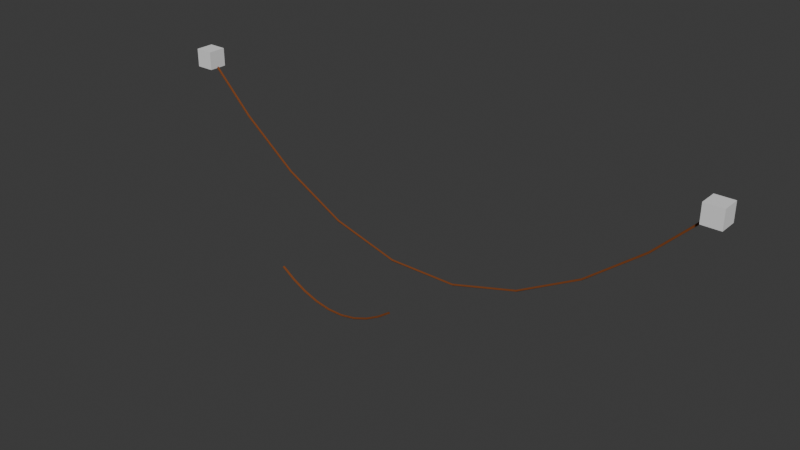 # Source: Tilt.blend  (saved by Blender 4.0.36; exported with 4.5.12 LTS)
import bpy
from mathutils import Matrix  # noqa: F401  (used for matrix-valued properties, if any)

bpy.ops.wm.read_factory_settings(use_empty=True)
scene = bpy.context.scene
scene.name = 'Scene'

# ---- collections
col_collection = bpy.data.collections.new('Collection'); scene.collection.children.link(col_collection)

# ---- materials (node trees are filled in below, after node groups)
mat_rope_material = bpy.data.materials.new('Rope_Material')
mat_rope_material.use_transparent_shadow = False

# ---- node groups
ng_ropes = bpy.data.node_groups.new('Ropes', 'GeometryNodeTree')
_s = ng_ropes.interface.new_socket(name='Geometry', in_out='OUTPUT', socket_type='NodeSocketGeometry')
_s = ng_ropes.interface.new_socket(name='Attribute', in_out='OUTPUT', socket_type='NodeSocketFloat')
_s = ng_ropes.interface.new_socket(name='Geometry', in_out='INPUT', socket_type='NodeSocketGeometry')
ng_ropes.is_modifier = True
_N = ng_ropes.nodes; _L = ng_ropes.links
n0 = _N.new('NodeGroupOutput'); n0.name = 'Group Output'; n0.location = (1158, 38)
n1 = _N.new('NodeGroupInput'); n1.name = 'Group Input'; n1.location = (-612, 174)
n2 = _N.new('GeometryNodeSetCurveRadius'); n2.name = 'Set Curve Radius'; n2.location = (48, 133)
n2.inputs[2].default_value = 0.855
n3 = _N.new('GeometryNodeInputIndex'); n3.name = 'Index'; n3.location = (-434, -24)
n4 = _N.new('GeometryNodeResampleCurve'); n4.name = 'Resample Curve'; n4.location = (-248, 204)
n4.keep_last_segment = False
n4.inputs[3].default_value = 0.19
n5 = _N.new('ShaderNodeMath'); n5.name = 'Math'; n5.location = (-179, 40)
n5.operation = 'DIVIDE'
n5.inputs[1].default_value = 5.16
n6 = _N.new('GeometryNodeSetCurveTilt'); n6.name = 'Set Curve Tilt'; n6.location = (268, 94)
n7 = _N.new('GeometryNodeJoinGeometry'); n7.name = 'Join Geometry'; n7.location = (-499, -175)
n8 = _N.new('GeometryNodeTransform'); n8.name = 'Transform Geometry'; n8.location = (-693, -262)
n8.inputs[1].default_value = (0.2, 0.0, 0.0)
n9 = _N.new('GeometryNodeCurvePrimitiveCircle'); n9.name = 'Curve Circle.001'; n9.location = (-901, -291)
n9.inputs[0].default_value = 16
n9.inputs[4].default_value = 0.13
n10 = _N.new('GeometryNodeTransform'); n10.name = 'Transform Geometry.002'; n10.location = (-279, -256)
n10.inputs[1].default_value = (-0.1, 0.1, 0.0)
n11 = _N.new('NodeReroute'); n11.name = 'Reroute'; n11.location = (71, -489)
n11.width = 16
n11.socket_idname = 'NodeSocketGeometry'
n12 = _N.new('NodeReroute'); n12.name = 'Reroute.002'; n12.location = (-107, -490)
n12.width = 16
n12.socket_idname = 'NodeSocketGeometry'
n13 = _N.new('NodeReroute'); n13.name = 'Reroute.001'; n13.location = (-105, -292)
n13.width = 16
n13.socket_idname = 'NodeSocketGeometry'
n14 = _N.new('NodeReroute'); n14.name = 'Reroute.003'; n14.location = (68, -263)
n14.width = 16
n14.socket_idname = 'NodeSocketGeometry'
n15 = _N.new('GeometryNodeCurvePrimitiveCircle'); n15.name = 'Curve Circle'; n15.location = (-899, -133)
n15.inputs[0].default_value = 16
n15.inputs[4].default_value = 0.1
n16 = _N.new('GeometryNodeJoinGeometry'); n16.name = 'Join Geometry.001'; n16.location = (175, -153)
n17 = _N.new('GeometryNodeCurveToMesh'); n17.name = 'Curve to Mesh'; n17.location = (654, 44)
n18 = _N.new('GeometryNodeTransform'); n18.name = 'Transform Geometry.001'; n18.location = (-88, -150)
n18.inputs[1].default_value = (-0.1, -0.1, 0.0)
n19 = _N.new('GeometryNodeSplineParameter'); n19.name = 'Spline Parameter'; n19.location = (218, -259)
n20 = _N.new('GeometryNodeCaptureAttribute'); n20.name = 'Capture Attribute'; n20.location = (435, -97)
n20.capture_items.clear()
n21 = _N.new('GeometryNodeSetMaterial'); n21.name = 'Set Material'; n21.location = (922, 128)
n21.inputs[2].default_value = mat_rope_material
n22 = _N.new('GeometryNodeInputNamedAttribute'); n22.name = 'Named Attribute'; n22.location = (629, 44)
n22.inputs[0].default_value = 'radius'
n23 = _N.new('GeometryNodeSwitch'); n23.name = 'Switch'; n23.location = (629, 44)
n23.input_type = 'FLOAT'
n23.inputs[1].default_value = 1.0
_L.new(n8.outputs[0], n7.inputs[0])
_L.new(n15.outputs[0], n7.inputs[0])
_L.new(n9.outputs[0], n8.inputs[0])
_L.new(n7.outputs[0], n18.inputs[0])
_L.new(n2.outputs[0], n6.inputs[0])
_L.new(n1.outputs[0], n4.inputs[0])
_L.new(n4.outputs[0], n2.inputs[0])
_L.new(n5.outputs[0], n6.inputs[2])
_L.new(n3.outputs[0], n5.inputs[0])
_L.new(n7.outputs[0], n10.inputs[0])
_L.new(n14.outputs[0], n16.inputs[0])
_L.new(n18.outputs[0], n16.inputs[0])
_L.new(n6.outputs[0], n17.inputs[0])
_L.new(n20.outputs[0], n17.inputs[1])
_L.new(n12.outputs[0], n11.inputs[0])
_L.new(n10.outputs[0], n13.inputs[0])
_L.new(n13.outputs[0], n12.inputs[0])
_L.new(n11.outputs[0], n14.inputs[0])
_L.new(n21.outputs[0], n0.inputs[0])
_L.new(n16.outputs[0], n20.inputs[0])
_L.new(n19.outputs[0], n20.inputs[1])
_L.new(n20.outputs[1], n0.inputs[1])
_L.new(n17.outputs[0], n21.inputs[0])
_L.new(n22.outputs[1], n23.inputs[0])
_L.new(n22.outputs[0], n23.inputs[2])
_L.new(n23.outputs[0], n17.inputs[2])
n0.is_active_output = True

# ---- material node trees
mat_rope_material.use_nodes = True; mat_rope_material.node_tree.nodes.clear()
_N = mat_rope_material.node_tree.nodes; _L = mat_rope_material.node_tree.links
n0 = _N.new('ShaderNodeAttribute'); n0.name = 'Attribute'; n0.location = (-679, 243)
n0.attribute_name = 'spline_cord'
n1 = _N.new('ShaderNodeOutputMaterial'); n1.name = 'Material Output'; n1.location = (766, 327)
n2 = _N.new('ShaderNodeTexWave'); n2.name = 'Wave Texture'; n2.location = (-504, 225)
n2.inputs[1].default_value = 5.9
n2.inputs[2].default_value = 4.5
n2.inputs[3].default_value = 5.9
n2.inputs[4].default_value = 2.7
n2.inputs[5].default_value = 0.5231
n3 = _N.new('ShaderNodeBump'); n3.name = 'Bump'; n3.location = (21, 59)
n3.invert = True
n3.inputs[0].default_value = 0.275
n3.inputs[1].default_value = 1.0
n3.inputs[2].default_value = 1.0
n4 = _N.new('ShaderNodeBsdfPrincipled'); n4.name = 'Principled BSDF'; n4.location = (410, 319)
n4.inputs[2].default_value = 0.9273
n4.inputs[3].default_value = 1.45
n5 = _N.new('ShaderNodeValToRGB'); n5.name = 'Color Ramp'; n5.location = (-271, 337)
while len(n5.color_ramp.elements) > 1: n5.color_ramp.elements.remove(n5.color_ramp.elements[-1])
n5.color_ramp.elements[0].position = 0.5727; n5.color_ramp.elements[0].color = (0.0, 0.0, 0.0, 1.0)
_e = n5.color_ramp.elements.new(0.7818); _e.color = (1.0, 1.0, 1.0, 1.0)
n6 = _N.new('ShaderNodeMix'); n6.name = 'Mix'; n6.location = (41, 374)
n6.data_type = 'RGBA'
n6.inputs[6].default_value = (0.2087, 0.0578, 0.01033, 1.0)
n6.inputs[7].default_value = (0.1339, 0.03852, 0.007561, 1.0)
_L.new(n6.outputs[2], n4.inputs[0])
_L.new(n5.outputs[0], n6.inputs[0])
_L.new(n0.outputs[2], n2.inputs[0])
_L.new(n3.outputs[0], n4.inputs[5])
_L.new(n2.outputs[0], n5.inputs[0])
_L.new(n5.outputs[0], n3.inputs[3])
_L.new(n4.outputs[0], n1.inputs[0])
n1.is_active_output = True

# ---- world
world_world = bpy.data.worlds.new('World'); scene.world = world_world
world_world.use_nodes = True; world_world.node_tree.nodes.clear()
_N = world_world.node_tree.nodes; _L = world_world.node_tree.links
n0 = _N.new('ShaderNodeOutputWorld'); n0.name = 'World Output'; n0.location = (300, 300)
n1 = _N.new('ShaderNodeBackground'); n1.name = 'Background'; n1.location = (10, 300)
n1.inputs[0].default_value = (0.05088, 0.05088, 0.05088, 1.0)
_L.new(n1.outputs[0], n0.inputs[0])
n0.is_active_output = True
world_world.color = (0.05088, 0.05088, 0.05088)
world_world.use_sun_shadow = False
world_world.sun_shadow_jitter_overblur = 0.0

# ---- meshes
me_cube = bpy.data.meshes.new('Cube')
me_cube.from_pydata([(-1.0, -1.0, -1.0), (-1.0, -1.0, 1.0), (-1.0, 1.0, -1.0), (-1.0, 1.0, 1.0), (1.0, -1.0, -1.0), (1.0, -1.0, 1.0), (1.0, 1.0, -1.0), (1.0, 1.0, 1.0)], [], [(0, 1, 3, 2), (2, 3, 7, 6), (6, 7, 5, 4), (4, 5, 1, 0), (2, 6, 4, 0), (7, 3, 1, 5)])
_uv = me_cube.uv_layers.new(name='UVMap')
_uv.uv.foreach_set('vector', [0.375, 0.0, 0.625, 0.0, 0.625, 0.25, 0.375, 0.25, 0.375, 0.25, 0.625, 0.25, 0.625, 0.5, 0.375, 0.5, 0.375, 0.5, 0.625, 0.5, 0.625, 0.75, 0.375, 0.75, 0.375, 0.75, 0.625, 0.75, 0.625, 1.0, 0.375, 1.0, 0.125, 0.5, 0.375, 0.5, 0.375, 0.75, 0.125, 0.75, 0.625, 0.5, 0.875, 0.5, 0.875, 0.75, 0.625, 0.75])
me_cube.update()
me_cube_001 = bpy.data.meshes.new('Cube.001')
me_cube_001.from_pydata([(-1.0, -1.0, -1.0), (-1.0, -1.0, 1.0), (-1.0, 1.0, -1.0), (-1.0, 1.0, 1.0), (1.0, -1.0, -1.0), (1.0, -1.0, 1.0), (1.0, 1.0, -1.0), (1.0, 1.0, 1.0)], [], [(0, 1, 3, 2), (2, 3, 7, 6), (6, 7, 5, 4), (4, 5, 1, 0), (2, 6, 4, 0), (7, 3, 1, 5)])
_uv = me_cube_001.uv_layers.new(name='UVMap')
_uv.uv.foreach_set('vector', [0.375, 0.0, 0.625, 0.0, 0.625, 0.25, 0.375, 0.25, 0.375, 0.25, 0.625, 0.25, 0.625, 0.5, 0.375, 0.5, 0.375, 0.5, 0.625, 0.5, 0.625, 0.75, 0.375, 0.75, 0.375, 0.75, 0.625, 0.75, 0.625, 1.0, 0.375, 1.0, 0.125, 0.5, 0.375, 0.5, 0.375, 0.75, 0.125, 0.75, 0.625, 0.5, 0.875, 0.5, 0.875, 0.75, 0.625, 0.75])
me_cube_001.update()

# ---- curves / text
cu_catenary = bpy.data.curves.new('Catenary', 'CURVE')
cu_catenary.dimensions = '3D'
_sp = cu_catenary.splines.new('BEZIER'); _sp.bezier_points.add(24)
_sp.bezier_points.foreach_set('co', [13.39, 0.0, 3.317, 12.28, 0.0, 2.488, 11.16, 0.0, 1.73, 10.05, 0.0, 1.045, 8.93, 0.0, 0.4316, 7.813, 0.0, -0.1094, 6.697, 0.0, -0.5783, 5.581, 0.0, -0.9751, 4.465, 0.0, -1.3, 3.349, 0.0, -1.552, 2.232, 0.0, -1.733, 1.116, 0.0, -1.841, 9.537e-07, 0.0, -1.877, -1.116, 0.0, -1.841, -2.232, 0.0, -1.733, -3.349, 0.0, -1.552, -4.465, 0.0, -1.3, -5.581, 0.0, -0.9751, -6.697, 0.0, -0.5783, -7.813, 0.0, -0.1094, -8.93, 0.0, 0.4316, -10.05, 0.0, 1.045, -11.16, 0.0, 1.73, -12.28, 0.0, 2.488, -13.39, 0.0, 3.317])
_sp.bezier_points.foreach_set('handle_left', [13.83, 0.0, 3.641, 12.72, 0.0, 2.802, 11.6, 0.0, 2.016, 10.49, 0.0, 1.302, 9.371, 0.0, 0.6599, 8.255, 0.0, 0.09005, 7.138, 0.0, -0.4076, 6.021, 0.0, -0.833, 4.904, 0.0, -1.186, 3.787, 0.0, -1.467, 2.67, 0.0, -1.676, 1.553, 0.0, -1.813, 0.436, 0.0, -1.877, -0.6811, 0.0, -1.869, -1.798, 0.0, -1.789, -2.915, 0.0, -1.636, -4.032, 0.0, -1.412, -5.149, 0.0, -1.115, -6.266, 0.0, -0.7454, -7.383, 0.0, -0.3041, -8.499, 0.0, 0.2094, -9.616, 0.0, 0.795, -10.73, 0.0, 1.453, -11.85, 0.0, 2.183, -12.96, 0.0, 2.993])
_sp.bezier_points.foreach_set('handle_right', [12.96, 0.0, 2.993, 11.85, 0.0, 2.183, 10.73, 0.0, 1.453, 9.616, 0.0, 0.795, 8.499, 0.0, 0.2094, 7.383, 0.0, -0.3041, 6.266, 0.0, -0.7454, 5.149, 0.0, -1.115, 4.032, 0.0, -1.412, 2.915, 0.0, -1.636, 1.798, 0.0, -1.789, 0.6811, 0.0, -1.869, -0.436, 0.0, -1.877, -1.553, 0.0, -1.813, -2.67, 0.0, -1.676, -3.787, 0.0, -1.467, -4.904, 0.0, -1.186, -6.021, 0.0, -0.833, -7.138, 0.0, -0.4076, -8.255, 0.0, 0.09005, -9.371, 0.0, 0.6599, -10.49, 0.0, 1.302, -11.6, 0.0, 2.016, -12.72, 0.0, 2.802, -13.83, 0.0, 3.641])
for _p, _l, _r in zip(_sp.bezier_points, ['AUTO', 'AUTO', 'AUTO', 'AUTO', 'AUTO', 'AUTO', 'AUTO', 'AUTO', 'AUTO', 'AUTO', 'AUTO', 'AUTO', 'AUTO', 'AUTO', 'AUTO', 'AUTO', 'AUTO', 'AUTO', 'AUTO', 'AUTO', 'AUTO', 'AUTO', 'AUTO', 'AUTO', 'AUTO'], ['AUTO', 'AUTO', 'AUTO', 'AUTO', 'AUTO', 'AUTO', 'AUTO', 'AUTO', 'AUTO', 'AUTO', 'AUTO', 'AUTO', 'AUTO', 'AUTO', 'AUTO', 'AUTO', 'AUTO', 'AUTO', 'AUTO', 'AUTO', 'AUTO', 'AUTO', 'AUTO', 'AUTO', 'AUTO']): _p.handle_left_type = _l; _p.handle_right_type = _r
_sp.tilt_interpolation = 'BSPLINE'
_sp.radius_interpolation = 'BSPLINE'
_sp.resolution_u = 7
cu_catenary.materials.append(mat_rope_material)
cu_catenary.bevel_resolution = 0
cu_catenary.resolution_u = 7
cu_catenary.fill_mode = 'FULL'
cu_catenary_001 = bpy.data.curves.new('Catenary.001', 'CURVE')
cu_catenary_001.dimensions = '3D'
_sp = cu_catenary_001.splines.new('BEZIER'); _sp.bezier_points.add(24)
_sp.bezier_points.foreach_set('co', [-56.16, -5.722e-06, 19.88, -51.48, -5.722e-06, 14.91, -46.8, -5.722e-06, 10.37, -42.12, -5.722e-06, 6.258, -37.44, -5.722e-06, 2.582, -32.76, -5.722e-06, -0.6606, -28.08, -5.722e-06, -3.471, -23.4, -5.722e-06, -5.849, -18.72, -5.722e-06, -7.795, -14.04, -5.722e-06, -9.308, -9.36, -5.722e-06, -10.39, -4.68, -5.722e-06, -11.04, 3.576e-06, -5.722e-06, -11.25, 4.68, -5.722e-06, -11.04, 9.36, -5.722e-06, -10.39, 14.04, -5.722e-06, -9.308, 18.72, -5.722e-06, -7.795, 23.4, -5.722e-06, -5.849, 28.08, -5.722e-06, -3.471, 32.76, -5.722e-06, -0.6606, 37.44, -5.722e-06, 2.582, 42.12, -5.722e-06, 6.258, 46.8, -5.722e-06, 10.37, 51.48, -5.722e-06, 14.91, 56.16, -5.722e-06, 19.88])
_sp.bezier_points.foreach_set('handle_left', [-57.99, -5.722e-06, 21.82, -53.35, -5.722e-06, 16.8, -48.67, -5.722e-06, 12.09, -43.99, -5.722e-06, 7.811, -39.31, -5.722e-06, 3.962, -34.63, -5.722e-06, 0.5453, -29.95, -5.722e-06, -2.439, -25.26, -5.722e-06, -4.991, -20.58, -5.722e-06, -7.11, -15.89, -5.722e-06, -8.796, -11.2, -5.722e-06, -10.05, -6.517, -5.722e-06, -10.87, -1.829, -5.722e-06, -11.25, 2.859, -5.722e-06, -11.21, 7.546, -5.722e-06, -10.72, 12.23, -5.722e-06, -9.808, 16.92, -5.722e-06, -8.46, 21.6, -5.722e-06, -6.678, 26.29, -5.722e-06, -4.464, 30.97, -5.722e-06, -1.817, 35.65, -5.722e-06, 1.262, 40.33, -5.722e-06, 4.773, 45.02, -5.722e-06, 8.717, 49.7, -5.722e-06, 13.09, 54.34, -5.722e-06, 17.94])
_sp.bezier_points.foreach_set('handle_right', [-54.34, -5.722e-06, 17.94, -49.7, -5.722e-06, 13.09, -45.02, -5.722e-06, 8.717, -40.33, -5.722e-06, 4.773, -35.65, -5.722e-06, 1.262, -30.97, -5.722e-06, -1.817, -26.29, -5.722e-06, -4.464, -21.6, -5.722e-06, -6.678, -16.92, -5.722e-06, -8.46, -12.23, -5.722e-06, -9.808, -7.546, -5.722e-06, -10.72, -2.859, -5.722e-06, -11.21, 1.829, -5.722e-06, -11.25, 6.517, -5.722e-06, -10.87, 11.2, -5.722e-06, -10.05, 15.89, -5.722e-06, -8.796, 20.58, -5.722e-06, -7.11, 25.26, -5.722e-06, -4.991, 29.95, -5.722e-06, -2.439, 34.63, -5.722e-06, 0.5453, 39.31, -5.722e-06, 3.962, 43.99, -5.722e-06, 7.811, 48.67, -5.722e-06, 12.09, 53.35, -5.722e-06, 16.8, 57.99, -5.722e-06, 21.82])
for _p, _l, _r in zip(_sp.bezier_points, ['AUTO', 'AUTO', 'AUTO', 'AUTO', 'AUTO', 'AUTO', 'AUTO', 'AUTO', 'AUTO', 'AUTO', 'AUTO', 'AUTO', 'AUTO', 'AUTO', 'AUTO', 'AUTO', 'AUTO', 'AUTO', 'AUTO', 'AUTO', 'AUTO', 'AUTO', 'AUTO', 'AUTO', 'AUTO'], ['AUTO', 'AUTO', 'AUTO', 'AUTO', 'AUTO', 'AUTO', 'AUTO', 'AUTO', 'AUTO', 'AUTO', 'AUTO', 'AUTO', 'AUTO', 'AUTO', 'AUTO', 'AUTO', 'AUTO', 'AUTO', 'AUTO', 'AUTO', 'AUTO', 'AUTO', 'AUTO', 'AUTO', 'AUTO']): _p.handle_left_type = _l; _p.handle_right_type = _r
_sp.tilt_interpolation = 'BSPLINE'
_sp.radius_interpolation = 'BSPLINE'
cu_catenary_001.bevel_resolution = 0
cu_catenary_001.fill_mode = 'FULL'

# ---- objects
ob_catenary = bpy.data.objects.new('Catenary', cu_catenary)
ob_catenary_001 = bpy.data.objects.new('Catenary.001', cu_catenary_001)
ob_cube = bpy.data.objects.new('Cube', me_cube)
ob_cube_001 = bpy.data.objects.new('Cube.001', me_cube_001)

# ---- transforms, parenting, visibility, modifiers, constraints
ob_catenary.location = (-13.39, 0.0, 21.74)
_m = ob_catenary.modifiers.new('GeometryNodes', 'NODES')
_m.node_group = ng_ropes
ob_catenary_001.location = (-3.607, 13.99, 36.82)
_m = ob_catenary_001.modifiers.new('GeometryNodes', 'NODES')
_m.node_group = ng_ropes
ob_cube.location = (-59.77, 13.99, 56.69)
ob_cube.scale = (-1.874, -1.874, -1.874)
ob_cube_001.location = (52.56, 13.99, 56.69)
ob_cube_001.scale = (-1.874, -1.874, -1.874)

# ---- collection membership
scene.collection.objects.link(ob_catenary)
scene.collection.objects.link(ob_catenary_001)
col_collection.objects.link(ob_cube)
col_collection.objects.link(ob_cube_001)

# ---- scene / render settings (as saved in the file)
scene.frame_start = 1; scene.frame_end = 250; scene.frame_set(4)
scene.render.engine = 'BLENDER_EEVEE_NEXT'
scene.cycles.sampling_pattern = 'TABULATED_SOBOL'
bpy.context.view_layer.update()

# ---- added for rendering (the .blend has no active camera and no usable light): camera, sun
cam_auto = bpy.data.cameras.new('AutoCamera')
cam_auto.lens = 50.0
cam_auto.sensor_width = 36.0
cam_auto.clip_end = 2011.05
ob_auto_camera = bpy.data.objects.new('AutoCamera', cam_auto)
scene.collection.objects.link(ob_auto_camera)
ob_auto_camera.location = (110.983, -130.078, 130.421)
ob_auto_camera.rotation_euler = (1.09748, -7.21219e-08, 0.694738)
scene.camera = ob_auto_camera
light_auto_sun = bpy.data.lights.new('AutoSun', 'SUN')
light_auto_sun.energy = 3.0
light_auto_sun.angle = 0.0523599
ob_auto_sun = bpy.data.objects.new('AutoSun', light_auto_sun)
scene.collection.objects.link(ob_auto_sun)
ob_auto_sun.rotation_euler = (0.872665, 0.174533, 0.523599)
bpy.context.view_layer.update()
